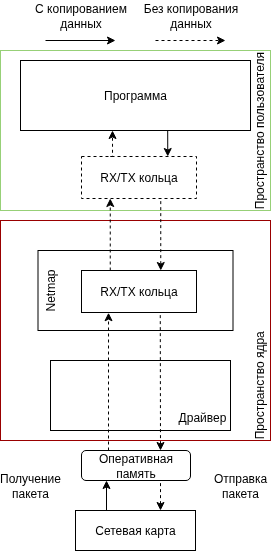

The diagram above was exported from draw.io. Its source (the exported page's mxGraphModel, read from the mxfile embedded in the PNG):
<mxGraphModel dx="983" dy="590" grid="1" gridSize="10" guides="1" tooltips="1" connect="1" arrows="1" fold="1" page="1" pageScale="1" pageWidth="850" pageHeight="1100" math="0" shadow="0">
  <root>
    <mxCell id="0" />
    <mxCell id="1" parent="0" />
    <mxCell id="gPC_x-1xVtc3DzYoSXNY-1" value="" style="rounded=0;whiteSpace=wrap;html=1;strokeColor=#990000;" vertex="1" parent="1">
      <mxGeometry x="270" y="270" width="270" height="220" as="geometry" />
    </mxCell>
    <mxCell id="gPC_x-1xVtc3DzYoSXNY-2" value="" style="rounded=0;whiteSpace=wrap;html=1;" vertex="1" parent="1">
      <mxGeometry x="320" y="410" width="180" height="70" as="geometry" />
    </mxCell>
    <mxCell id="gPC_x-1xVtc3DzYoSXNY-4" value="" style="rounded=0;whiteSpace=wrap;html=1;" vertex="1" parent="1">
      <mxGeometry x="307.5" y="300" width="195" height="80" as="geometry" />
    </mxCell>
    <mxCell id="gPC_x-1xVtc3DzYoSXNY-5" value="" style="rounded=0;whiteSpace=wrap;html=1;strokeColor=#97D077;" vertex="1" parent="1">
      <mxGeometry x="270" y="100" width="270" height="160" as="geometry" />
    </mxCell>
    <mxCell id="gPC_x-1xVtc3DzYoSXNY-6" value="Программа" style="rounded=0;whiteSpace=wrap;html=1;" vertex="1" parent="1">
      <mxGeometry x="290" y="110" width="230" height="70" as="geometry" />
    </mxCell>
    <mxCell id="gPC_x-1xVtc3DzYoSXNY-8" value="Сетевая карта" style="rounded=0;whiteSpace=wrap;html=1;" vertex="1" parent="1">
      <mxGeometry x="345" y="560" width="120" height="40" as="geometry" />
    </mxCell>
    <mxCell id="gPC_x-1xVtc3DzYoSXNY-9" value="" style="endArrow=classic;html=1;rounded=0;exitX=0.5;exitY=0;exitDx=0;exitDy=0;" edge="1" parent="1">
      <mxGeometry width="50" height="50" relative="1" as="geometry">
        <mxPoint x="376" y="560" as="sourcePoint" />
        <mxPoint x="376" y="530" as="targetPoint" />
      </mxGeometry>
    </mxCell>
    <mxCell id="gPC_x-1xVtc3DzYoSXNY-10" value="Пространство ядра" style="text;html=1;align=center;verticalAlign=middle;whiteSpace=wrap;rounded=0;rotation=-90;" vertex="1" parent="1">
      <mxGeometry x="466" y="425" width="127.5" height="20" as="geometry" />
    </mxCell>
    <mxCell id="gPC_x-1xVtc3DzYoSXNY-11" value="Пространство пользователя" style="text;html=1;align=center;verticalAlign=middle;whiteSpace=wrap;rounded=0;rotation=-90;" vertex="1" parent="1">
      <mxGeometry x="447.13" y="178.13" width="165" height="3.75" as="geometry" />
    </mxCell>
    <mxCell id="gPC_x-1xVtc3DzYoSXNY-12" value="" style="endArrow=none;html=1;rounded=0;exitX=0.5;exitY=0;exitDx=0;exitDy=0;startArrow=classic;startFill=1;endFill=0;dashed=1;" edge="1" parent="1">
      <mxGeometry width="50" height="50" relative="1" as="geometry">
        <mxPoint x="430" y="560" as="sourcePoint" />
        <mxPoint x="430" y="530" as="targetPoint" />
      </mxGeometry>
    </mxCell>
    <mxCell id="gPC_x-1xVtc3DzYoSXNY-13" value="Оперативная память" style="rounded=1;whiteSpace=wrap;html=1;" vertex="1" parent="1">
      <mxGeometry x="351" y="500" width="109" height="30" as="geometry" />
    </mxCell>
    <mxCell id="gPC_x-1xVtc3DzYoSXNY-14" value="Получение пакета" style="text;html=1;align=center;verticalAlign=middle;whiteSpace=wrap;rounded=0;" vertex="1" parent="1">
      <mxGeometry x="270" y="520" width="60" height="30" as="geometry" />
    </mxCell>
    <mxCell id="gPC_x-1xVtc3DzYoSXNY-15" value="Отправка пакета" style="text;html=1;align=center;verticalAlign=middle;whiteSpace=wrap;rounded=0;" vertex="1" parent="1">
      <mxGeometry x="480" y="520" width="60" height="30" as="geometry" />
    </mxCell>
    <mxCell id="gPC_x-1xVtc3DzYoSXNY-16" value="" style="endArrow=classic;html=1;rounded=0;dashed=1;entryX=0.235;entryY=1.005;entryDx=0;entryDy=0;entryPerimeter=0;" edge="1" parent="1" target="gPC_x-1xVtc3DzYoSXNY-25">
      <mxGeometry width="50" height="50" relative="1" as="geometry">
        <mxPoint x="378" y="500" as="sourcePoint" />
        <mxPoint x="380" y="460" as="targetPoint" />
      </mxGeometry>
    </mxCell>
    <mxCell id="gPC_x-1xVtc3DzYoSXNY-17" value="" style="endArrow=none;html=1;rounded=0;dashed=1;startArrow=classic;startFill=1;endFill=0;entryX=0.685;entryY=1.001;entryDx=0;entryDy=0;entryPerimeter=0;" edge="1" parent="1" target="gPC_x-1xVtc3DzYoSXNY-25">
      <mxGeometry width="50" height="50" relative="1" as="geometry">
        <mxPoint x="430" y="500" as="sourcePoint" />
        <mxPoint x="431" y="480" as="targetPoint" />
      </mxGeometry>
    </mxCell>
    <mxCell id="gPC_x-1xVtc3DzYoSXNY-18" value="Netmap" style="text;html=1;align=center;verticalAlign=middle;whiteSpace=wrap;rounded=0;rotation=-90;" vertex="1" parent="1">
      <mxGeometry x="290" y="330" width="60" height="20" as="geometry" />
    </mxCell>
    <mxCell id="gPC_x-1xVtc3DzYoSXNY-19" value="С копированием данных" style="text;html=1;align=center;verticalAlign=middle;whiteSpace=wrap;rounded=0;" vertex="1" parent="1">
      <mxGeometry x="282.5" y="50" width="135" height="30" as="geometry" />
    </mxCell>
    <mxCell id="gPC_x-1xVtc3DzYoSXNY-20" value="Без копирования данных" style="text;html=1;align=center;verticalAlign=middle;whiteSpace=wrap;rounded=0;" vertex="1" parent="1">
      <mxGeometry x="402.5" y="50" width="115" height="30" as="geometry" />
    </mxCell>
    <mxCell id="gPC_x-1xVtc3DzYoSXNY-21" value="" style="endArrow=classic;html=1;rounded=0;dashed=1;" edge="1" parent="1">
      <mxGeometry width="50" height="50" relative="1" as="geometry">
        <mxPoint x="425" y="90" as="sourcePoint" />
        <mxPoint x="495" y="90" as="targetPoint" />
      </mxGeometry>
    </mxCell>
    <mxCell id="gPC_x-1xVtc3DzYoSXNY-22" value="" style="endArrow=classic;html=1;rounded=0;" edge="1" parent="1">
      <mxGeometry width="50" height="50" relative="1" as="geometry">
        <mxPoint x="315" y="90" as="sourcePoint" />
        <mxPoint x="385" y="90" as="targetPoint" />
      </mxGeometry>
    </mxCell>
    <mxCell id="gPC_x-1xVtc3DzYoSXNY-23" value="Драйвер" style="text;html=1;align=center;verticalAlign=middle;whiteSpace=wrap;rounded=0;" vertex="1" parent="1">
      <mxGeometry x="442" y="452" width="60" height="30" as="geometry" />
    </mxCell>
    <mxCell id="gPC_x-1xVtc3DzYoSXNY-24" style="edgeStyle=orthogonalEdgeStyle;rounded=0;orthogonalLoop=1;jettySize=auto;html=1;exitX=0.25;exitY=0;exitDx=0;exitDy=0;entryX=0.25;entryY=1;entryDx=0;entryDy=0;dashed=1;" edge="1" parent="1" source="gPC_x-1xVtc3DzYoSXNY-25" target="gPC_x-1xVtc3DzYoSXNY-26">
      <mxGeometry relative="1" as="geometry">
        <mxPoint x="377.0000000000001" y="414" as="sourcePoint" />
        <mxPoint x="376" y="242" as="targetPoint" />
      </mxGeometry>
    </mxCell>
    <mxCell id="gPC_x-1xVtc3DzYoSXNY-25" value="RX/TX кольца" style="rounded=0;whiteSpace=wrap;html=1;" vertex="1" parent="1">
      <mxGeometry x="351" y="320" width="115" height="42" as="geometry" />
    </mxCell>
    <mxCell id="gPC_x-1xVtc3DzYoSXNY-26" value="RX/TX кольца" style="rounded=0;whiteSpace=wrap;html=1;dashed=1;" vertex="1" parent="1">
      <mxGeometry x="351" y="206" width="115" height="42" as="geometry" />
    </mxCell>
    <mxCell id="gPC_x-1xVtc3DzYoSXNY-27" style="edgeStyle=orthogonalEdgeStyle;rounded=0;orthogonalLoop=1;jettySize=auto;html=1;exitX=0.75;exitY=0;exitDx=0;exitDy=0;entryX=0.75;entryY=1;entryDx=0;entryDy=0;dashed=1;startArrow=classic;startFill=1;endArrow=none;endFill=0;" edge="1" parent="1">
      <mxGeometry relative="1" as="geometry">
        <mxPoint x="430.2500000000002" y="320" as="sourcePoint" />
        <mxPoint x="430.2500000000002" y="248.0000000000001" as="targetPoint" />
      </mxGeometry>
    </mxCell>
    <mxCell id="gPC_x-1xVtc3DzYoSXNY-28" style="edgeStyle=orthogonalEdgeStyle;rounded=0;orthogonalLoop=1;jettySize=auto;html=1;exitX=0.25;exitY=0;exitDx=0;exitDy=0;entryX=0.4;entryY=1;entryDx=0;entryDy=0;entryPerimeter=0;dashed=1;" edge="1" parent="1" source="gPC_x-1xVtc3DzYoSXNY-26" target="gPC_x-1xVtc3DzYoSXNY-6">
      <mxGeometry relative="1" as="geometry" />
    </mxCell>
    <mxCell id="gPC_x-1xVtc3DzYoSXNY-29" style="edgeStyle=orthogonalEdgeStyle;rounded=0;orthogonalLoop=1;jettySize=auto;html=1;exitX=0.75;exitY=0;exitDx=0;exitDy=0;entryX=0.64;entryY=0.994;entryDx=0;entryDy=0;entryPerimeter=0;endArrow=none;endFill=0;startArrow=classic;startFill=1;" edge="1" parent="1" source="gPC_x-1xVtc3DzYoSXNY-26" target="gPC_x-1xVtc3DzYoSXNY-6">
      <mxGeometry relative="1" as="geometry" />
    </mxCell>
  </root>
</mxGraphModel>